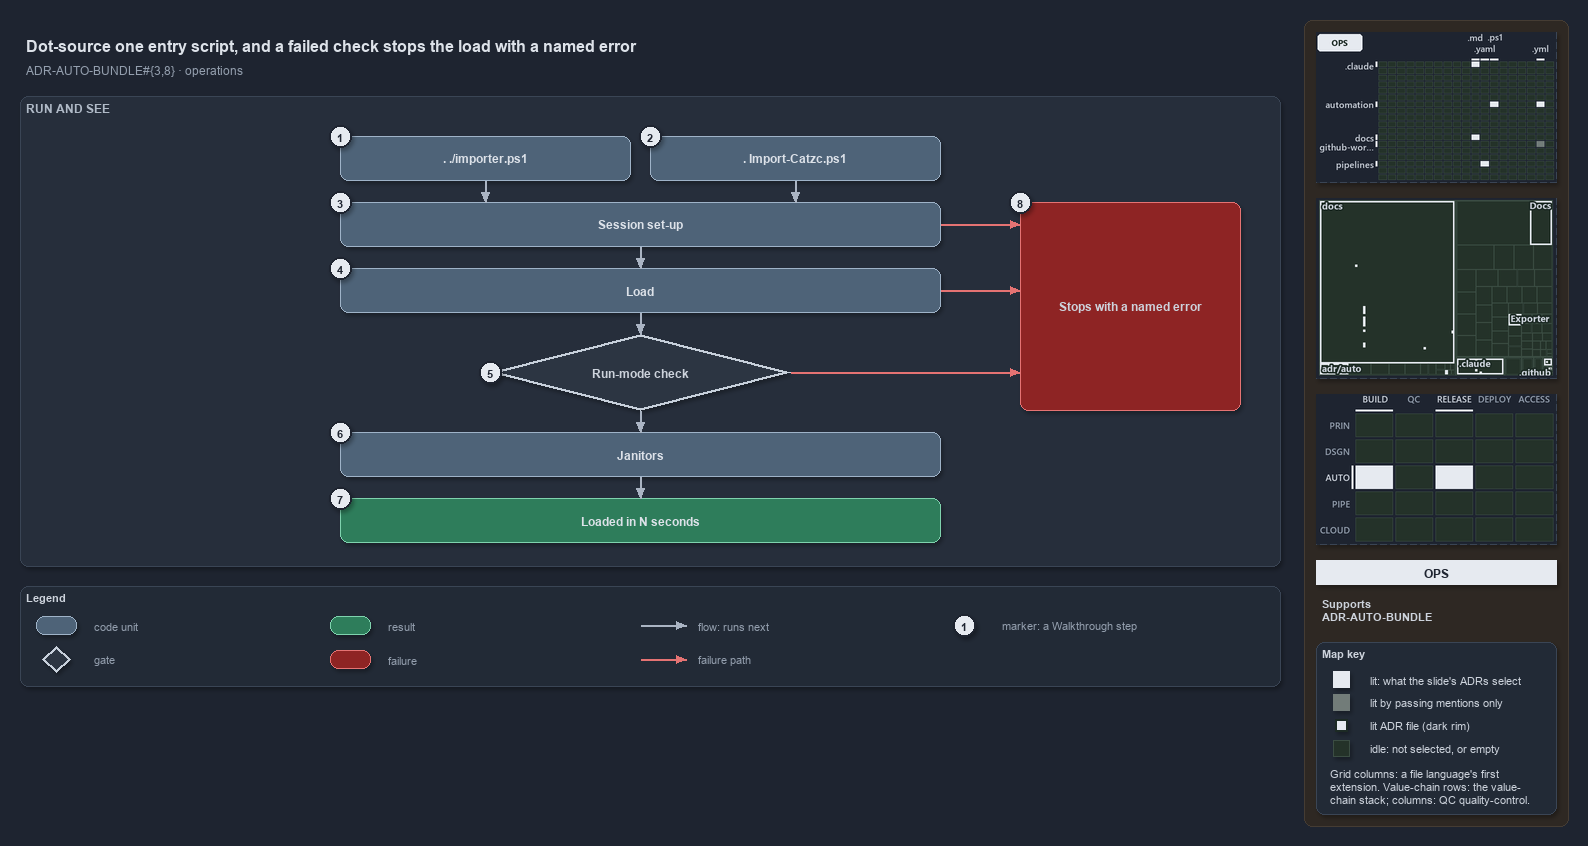

The diagram above was exported from draw.io. Its source (the exported page's mxGraphModel, read from the mxfile embedded in the PNG):
<mxGraphModel dx="1024" dy="768" grid="0" gridSize="10" guides="1" tooltips="1" connect="1" arrows="1" fold="1" page="1" pageScale="1" pageWidth="1572" pageHeight="690" background="#1E2430" math="0" shadow="1">
  <root>
    <mxCell id="0" />
    <mxCell id="1" parent="0" />
    <mxCell id="sidebar-bg" value="" style="rounded=1;arcSize=2;html=1;fillColor=#2E2823;strokeColor=#453C33;shadow=0;" vertex="1" parent="1">
      <mxGeometry x="1304" y="4" width="264" height="806" as="geometry" />
    </mxCell>
    <mxCell id="title" value="Dot-source one entry script, and a failed check stops the load with a named error" style="text;html=1;align=left;verticalAlign=middle;fontSize=16;fontStyle=1;fontColor=#DDE2E9;" vertex="1" parent="1">
      <mxGeometry x="20" y="14" width="1260" height="30" as="geometry" />
    </mxCell>
    <mxCell id="subtitle" value="ADR-AUTO-BUNDLE#{3,8} &amp;#183; operations" style="text;html=1;align=left;verticalAlign=middle;fontSize=12;fontColor=#949FAE;" vertex="1" parent="1">
      <mxGeometry x="20" y="44" width="1240" height="20" as="geometry" />
    </mxCell>
    <mxCell id="band-run" value="RUN AND SEE" style="rounded=1;html=1;arcSize=3;fillColor=#262E3B;strokeColor=#3A4555;verticalAlign=top;align=left;spacingLeft=8;fontStyle=1;fontSize=12;fontColor=#B0BAC7;" vertex="1" parent="1">
      <mxGeometry x="20" y="80" width="1260" height="470" as="geometry" />
    </mxCell>
    <mxCell id="g-src" value="&lt;b&gt;. ./importer.ps1&lt;/b&gt;" style="rounded=1;whiteSpace=wrap;html=1;arcSize=20;fillColor=#4E6378;strokeColor=#9FB3C8;fontColor=#DDE2E9;fontSize=12;" vertex="1" parent="1">
      <mxGeometry x="340" y="120" width="290" height="44" as="geometry" />
    </mxCell>
    <mxCell id="g-bld" value="&lt;b&gt;. Import-Catzc.ps1&lt;/b&gt;" style="rounded=1;whiteSpace=wrap;html=1;arcSize=20;fillColor=#4E6378;strokeColor=#9FB3C8;fontColor=#DDE2E9;fontSize=12;" vertex="1" parent="1">
      <mxGeometry x="650" y="120" width="290" height="44" as="geometry" />
    </mxCell>
    <mxCell id="g-setup" value="&lt;b&gt;Session set-up&lt;/b&gt;" style="rounded=1;whiteSpace=wrap;html=1;arcSize=20;fillColor=#4E6378;strokeColor=#9FB3C8;fontColor=#DDE2E9;fontSize=12;" vertex="1" parent="1">
      <mxGeometry x="340" y="186" width="600" height="44" as="geometry" />
    </mxCell>
    <mxCell id="g-load" value="&lt;b&gt;Load&lt;/b&gt;" style="rounded=1;whiteSpace=wrap;html=1;arcSize=20;fillColor=#4E6378;strokeColor=#9FB3C8;fontColor=#DDE2E9;fontSize=12;" vertex="1" parent="1">
      <mxGeometry x="340" y="252" width="600" height="44" as="geometry" />
    </mxCell>
    <mxCell id="g-check" value="&lt;b&gt;Run-mode check&lt;/b&gt;" style="rhombus;whiteSpace=wrap;html=1;fillColor=#2C3542;strokeColor=#C7D0DB;strokeWidth=3;fontSize=12;fontColor=#CDD3DC;" vertex="1" parent="1">
      <mxGeometry x="490" y="318" width="300" height="76" as="geometry" />
    </mxCell>
    <mxCell id="g-janitors" value="&lt;b&gt;Janitors&lt;/b&gt;" style="rounded=1;whiteSpace=wrap;html=1;arcSize=20;fillColor=#4E6378;strokeColor=#9FB3C8;fontColor=#DDE2E9;fontSize=12;" vertex="1" parent="1">
      <mxGeometry x="340" y="416" width="600" height="44" as="geometry" />
    </mxCell>
    <mxCell id="g-loaded" value="&lt;b&gt;Loaded in N seconds&lt;/b&gt;" style="rounded=1;whiteSpace=wrap;html=1;arcSize=20;fillColor=#2E7D5B;strokeColor=#7FD3AE;fontColor=#DDE2E9;fontSize=12;" vertex="1" parent="1">
      <mxGeometry x="340" y="482" width="600" height="44" as="geometry" />
    </mxCell>
    <mxCell id="g-stop" value="&lt;b&gt;Stops with a named error&lt;/b&gt;" style="rounded=1;whiteSpace=wrap;html=1;arcSize=20;fillColor=#8E2424;strokeColor=#E57373;fontSize=12;" vertex="1" parent="1">
      <mxGeometry x="1020" y="186" width="220" height="208" as="geometry" />
    </mxCell>
    <mxCell id="p-edge-src-setup-a" value="" style="text;html=1;strokeColor=none;fillColor=none;" vertex="1" parent="1">
      <mxGeometry x="485" y="164" width="1" height="1" as="geometry" />
    </mxCell>
    <mxCell id="p-edge-src-setup-b" value="" style="text;html=1;strokeColor=none;fillColor=none;" vertex="1" parent="1">
      <mxGeometry x="485" y="186" width="1" height="1" as="geometry" />
    </mxCell>
    <mxCell id="edge-src-setup" value="" style="edgeStyle=orthogonalEdgeStyle;rounded=1;html=1;endArrow=block;strokeColor=#AAB4C3;fontColor=#CDD3DC;shadow=0;" edge="1" parent="1" source="p-edge-src-setup-a" target="p-edge-src-setup-b">
      <mxGeometry relative="1" as="geometry" />
    </mxCell>
    <mxCell id="p-edge-bld-setup-a" value="" style="text;html=1;strokeColor=none;fillColor=none;" vertex="1" parent="1">
      <mxGeometry x="795" y="164" width="1" height="1" as="geometry" />
    </mxCell>
    <mxCell id="p-edge-bld-setup-b" value="" style="text;html=1;strokeColor=none;fillColor=none;" vertex="1" parent="1">
      <mxGeometry x="795" y="186" width="1" height="1" as="geometry" />
    </mxCell>
    <mxCell id="edge-bld-setup" value="" style="edgeStyle=orthogonalEdgeStyle;rounded=1;html=1;endArrow=block;strokeColor=#AAB4C3;fontColor=#CDD3DC;shadow=0;" edge="1" parent="1" source="p-edge-bld-setup-a" target="p-edge-bld-setup-b">
      <mxGeometry relative="1" as="geometry" />
    </mxCell>
    <mxCell id="p-edge-next-1-a" value="" style="text;html=1;strokeColor=none;fillColor=none;" vertex="1" parent="1">
      <mxGeometry x="640" y="230" width="1" height="1" as="geometry" />
    </mxCell>
    <mxCell id="p-edge-next-1-b" value="" style="text;html=1;strokeColor=none;fillColor=none;" vertex="1" parent="1">
      <mxGeometry x="640" y="252" width="1" height="1" as="geometry" />
    </mxCell>
    <mxCell id="edge-next-1" value="" style="edgeStyle=orthogonalEdgeStyle;rounded=1;html=1;endArrow=block;strokeColor=#AAB4C3;fontColor=#CDD3DC;shadow=0;" edge="1" parent="1" source="p-edge-next-1-a" target="p-edge-next-1-b">
      <mxGeometry relative="1" as="geometry" />
    </mxCell>
    <mxCell id="p-edge-next-2-a" value="" style="text;html=1;strokeColor=none;fillColor=none;" vertex="1" parent="1">
      <mxGeometry x="640" y="296" width="1" height="1" as="geometry" />
    </mxCell>
    <mxCell id="p-edge-next-2-b" value="" style="text;html=1;strokeColor=none;fillColor=none;" vertex="1" parent="1">
      <mxGeometry x="640" y="318" width="1" height="1" as="geometry" />
    </mxCell>
    <mxCell id="edge-next-2" value="" style="edgeStyle=orthogonalEdgeStyle;rounded=1;html=1;endArrow=block;strokeColor=#AAB4C3;fontColor=#CDD3DC;shadow=0;" edge="1" parent="1" source="p-edge-next-2-a" target="p-edge-next-2-b">
      <mxGeometry relative="1" as="geometry" />
    </mxCell>
    <mxCell id="p-edge-next-3-a" value="" style="text;html=1;strokeColor=none;fillColor=none;" vertex="1" parent="1">
      <mxGeometry x="640" y="394" width="1" height="1" as="geometry" />
    </mxCell>
    <mxCell id="p-edge-next-3-b" value="" style="text;html=1;strokeColor=none;fillColor=none;" vertex="1" parent="1">
      <mxGeometry x="640" y="416" width="1" height="1" as="geometry" />
    </mxCell>
    <mxCell id="edge-next-3" value="" style="edgeStyle=orthogonalEdgeStyle;rounded=1;html=1;endArrow=block;strokeColor=#AAB4C3;fontColor=#CDD3DC;shadow=0;" edge="1" parent="1" source="p-edge-next-3-a" target="p-edge-next-3-b">
      <mxGeometry relative="1" as="geometry" />
    </mxCell>
    <mxCell id="p-edge-next-4-a" value="" style="text;html=1;strokeColor=none;fillColor=none;" vertex="1" parent="1">
      <mxGeometry x="640" y="460" width="1" height="1" as="geometry" />
    </mxCell>
    <mxCell id="p-edge-next-4-b" value="" style="text;html=1;strokeColor=none;fillColor=none;" vertex="1" parent="1">
      <mxGeometry x="640" y="482" width="1" height="1" as="geometry" />
    </mxCell>
    <mxCell id="edge-next-4" value="" style="edgeStyle=orthogonalEdgeStyle;rounded=1;html=1;endArrow=block;strokeColor=#AAB4C3;fontColor=#CDD3DC;shadow=0;" edge="1" parent="1" source="p-edge-next-4-a" target="p-edge-next-4-b">
      <mxGeometry relative="1" as="geometry" />
    </mxCell>
    <mxCell id="p-fail-setup-a" value="" style="text;html=1;strokeColor=none;fillColor=none;" vertex="1" parent="1">
      <mxGeometry x="940" y="208" width="1" height="1" as="geometry" />
    </mxCell>
    <mxCell id="p-fail-setup-b" value="" style="text;html=1;strokeColor=none;fillColor=none;" vertex="1" parent="1">
      <mxGeometry x="1020" y="208" width="1" height="1" as="geometry" />
    </mxCell>
    <mxCell id="fail-setup" value="" style="edgeStyle=orthogonalEdgeStyle;rounded=1;html=1;endArrow=block;strokeColor=#E57373;fontColor=#CDD3DC;shadow=0;" edge="1" parent="1" source="p-fail-setup-a" target="p-fail-setup-b">
      <mxGeometry relative="1" as="geometry" />
    </mxCell>
    <mxCell id="p-fail-load-a" value="" style="text;html=1;strokeColor=none;fillColor=none;" vertex="1" parent="1">
      <mxGeometry x="940" y="274" width="1" height="1" as="geometry" />
    </mxCell>
    <mxCell id="p-fail-load-b" value="" style="text;html=1;strokeColor=none;fillColor=none;" vertex="1" parent="1">
      <mxGeometry x="1020" y="274" width="1" height="1" as="geometry" />
    </mxCell>
    <mxCell id="fail-load" value="" style="edgeStyle=orthogonalEdgeStyle;rounded=1;html=1;endArrow=block;strokeColor=#E57373;fontColor=#CDD3DC;shadow=0;" edge="1" parent="1" source="p-fail-load-a" target="p-fail-load-b">
      <mxGeometry relative="1" as="geometry" />
    </mxCell>
    <mxCell id="p-fail-check-a" value="" style="text;html=1;strokeColor=none;fillColor=none;" vertex="1" parent="1">
      <mxGeometry x="790" y="356" width="1" height="1" as="geometry" />
    </mxCell>
    <mxCell id="p-fail-check-b" value="" style="text;html=1;strokeColor=none;fillColor=none;" vertex="1" parent="1">
      <mxGeometry x="1020" y="356" width="1" height="1" as="geometry" />
    </mxCell>
    <mxCell id="fail-check" value="" style="edgeStyle=orthogonalEdgeStyle;rounded=1;html=1;endArrow=block;strokeColor=#E57373;fontColor=#CDD3DC;shadow=0;" edge="1" parent="1" source="p-fail-check-a" target="p-fail-check-b">
      <mxGeometry relative="1" as="geometry" />
    </mxCell>
    <mxCell id="mark-1" value="1" style="ellipse;html=1;fillColor=#E6EAF0;strokeColor=#1E2430;strokeWidth=2;fontColor=#1E2430;fontStyle=1;fontSize=11;" vertex="1" parent="1">
      <mxGeometry x="329" y="109" width="22" height="22" as="geometry" />
    </mxCell>
    <mxCell id="mark-2" value="2" style="ellipse;html=1;fillColor=#E6EAF0;strokeColor=#1E2430;strokeWidth=2;fontColor=#1E2430;fontStyle=1;fontSize=11;" vertex="1" parent="1">
      <mxGeometry x="639" y="109" width="22" height="22" as="geometry" />
    </mxCell>
    <mxCell id="mark-3" value="3" style="ellipse;html=1;fillColor=#E6EAF0;strokeColor=#1E2430;strokeWidth=2;fontColor=#1E2430;fontStyle=1;fontSize=11;" vertex="1" parent="1">
      <mxGeometry x="329" y="175" width="22" height="22" as="geometry" />
    </mxCell>
    <mxCell id="mark-4" value="4" style="ellipse;html=1;fillColor=#E6EAF0;strokeColor=#1E2430;strokeWidth=2;fontColor=#1E2430;fontStyle=1;fontSize=11;" vertex="1" parent="1">
      <mxGeometry x="329" y="241" width="22" height="22" as="geometry" />
    </mxCell>
    <mxCell id="mark-5" value="5" style="ellipse;html=1;fillColor=#E6EAF0;strokeColor=#1E2430;strokeWidth=2;fontColor=#1E2430;fontStyle=1;fontSize=11;" vertex="1" parent="1">
      <mxGeometry x="479" y="345" width="22" height="22" as="geometry" />
    </mxCell>
    <mxCell id="mark-6" value="6" style="ellipse;html=1;fillColor=#E6EAF0;strokeColor=#1E2430;strokeWidth=2;fontColor=#1E2430;fontStyle=1;fontSize=11;" vertex="1" parent="1">
      <mxGeometry x="329" y="405" width="22" height="22" as="geometry" />
    </mxCell>
    <mxCell id="mark-7" value="7" style="ellipse;html=1;fillColor=#E6EAF0;strokeColor=#1E2430;strokeWidth=2;fontColor=#1E2430;fontStyle=1;fontSize=11;" vertex="1" parent="1">
      <mxGeometry x="329" y="471" width="22" height="22" as="geometry" />
    </mxCell>
    <mxCell id="mark-8" value="8" style="ellipse;html=1;fillColor=#E6EAF0;strokeColor=#1E2430;strokeWidth=2;fontColor=#1E2430;fontStyle=1;fontSize=11;" vertex="1" parent="1">
      <mxGeometry x="1009" y="175" width="22" height="22" as="geometry" />
    </mxCell>
    <mxCell id="legend" value="&lt;b&gt;Legend&lt;/b&gt;" style="rounded=1;whiteSpace=wrap;html=1;arcSize=6;fillColor=#222A36;strokeColor=#3A4555;align=left;verticalAlign=top;spacing=8;fontSize=11;fontColor=#CDD3DC;" vertex="1" parent="1">
      <mxGeometry x="20" y="570" width="1260" height="100" as="geometry" />
    </mxCell>
    <mxCell id="legend-0" value="" style="rounded=1;whiteSpace=wrap;html=1;arcSize=20;fillColor=#4E6378;strokeColor=#9FB3C8;fontColor=#DDE2E9;fontSize=12;" vertex="1" parent="1">
      <mxGeometry x="36" y="600" width="40" height="18" as="geometry" />
    </mxCell>
    <mxCell id="legend-0-text" value="code unit" style="text;html=1;align=left;verticalAlign=middle;fontSize=11;fontColor=#949FAE;" vertex="1" parent="1">
      <mxGeometry x="88" y="599" width="240" height="20" as="geometry" />
    </mxCell>
    <mxCell id="legend-1" value="" style="rhombus;whiteSpace=wrap;html=1;fillColor=#2C3542;strokeColor=#C7D0DB;strokeWidth=3;fontSize=12;fontColor=#CDD3DC;" vertex="1" parent="1">
      <mxGeometry x="42" y="630" width="28" height="26" as="geometry" />
    </mxCell>
    <mxCell id="legend-1-text" value="gate" style="text;html=1;align=left;verticalAlign=middle;fontSize=11;fontColor=#949FAE;" vertex="1" parent="1">
      <mxGeometry x="88" y="633" width="240" height="20" as="geometry" />
    </mxCell>
    <mxCell id="legend-2" value="" style="rounded=1;whiteSpace=wrap;html=1;arcSize=20;fillColor=#2E7D5B;strokeColor=#7FD3AE;fontColor=#DDE2E9;fontSize=12;" vertex="1" parent="1">
      <mxGeometry x="330" y="600" width="40" height="18" as="geometry" />
    </mxCell>
    <mxCell id="legend-2-text" value="result" style="text;html=1;align=left;verticalAlign=middle;fontSize=11;fontColor=#949FAE;" vertex="1" parent="1">
      <mxGeometry x="382" y="599" width="240" height="20" as="geometry" />
    </mxCell>
    <mxCell id="legend-3" value="" style="rounded=1;whiteSpace=wrap;html=1;arcSize=20;fillColor=#8E2424;strokeColor=#E57373;fontSize=12;" vertex="1" parent="1">
      <mxGeometry x="330" y="634" width="40" height="18" as="geometry" />
    </mxCell>
    <mxCell id="legend-3-text" value="failure" style="text;html=1;align=left;verticalAlign=middle;fontSize=11;fontColor=#949FAE;" vertex="1" parent="1">
      <mxGeometry x="382" y="633" width="240" height="20" as="geometry" />
    </mxCell>
    <mxCell id="p-legend-4-a" value="" style="text;html=1;strokeColor=none;fillColor=none;" vertex="1" parent="1">
      <mxGeometry x="640" y="609" width="1" height="1" as="geometry" />
    </mxCell>
    <mxCell id="p-legend-4-b" value="" style="text;html=1;strokeColor=none;fillColor=none;" vertex="1" parent="1">
      <mxGeometry x="686" y="609" width="1" height="1" as="geometry" />
    </mxCell>
    <mxCell id="legend-4" value="" style="edgeStyle=orthogonalEdgeStyle;rounded=1;html=1;endArrow=block;strokeColor=#AAB4C3;fontColor=#CDD3DC;shadow=0;" edge="1" parent="1" source="p-legend-4-a" target="p-legend-4-b">
      <mxGeometry relative="1" as="geometry" />
    </mxCell>
    <mxCell id="legend-4-text" value="flow: runs next" style="text;html=1;align=left;verticalAlign=middle;fontSize=11;fontColor=#949FAE;" vertex="1" parent="1">
      <mxGeometry x="692" y="599" width="240" height="20" as="geometry" />
    </mxCell>
    <mxCell id="p-legend-5-a" value="" style="text;html=1;strokeColor=none;fillColor=none;" vertex="1" parent="1">
      <mxGeometry x="640" y="643" width="1" height="1" as="geometry" />
    </mxCell>
    <mxCell id="p-legend-5-b" value="" style="text;html=1;strokeColor=none;fillColor=none;" vertex="1" parent="1">
      <mxGeometry x="686" y="643" width="1" height="1" as="geometry" />
    </mxCell>
    <mxCell id="legend-5" value="" style="edgeStyle=orthogonalEdgeStyle;rounded=1;html=1;endArrow=block;strokeColor=#E57373;fontColor=#CDD3DC;shadow=0;" edge="1" parent="1" source="p-legend-5-a" target="p-legend-5-b">
      <mxGeometry relative="1" as="geometry" />
    </mxCell>
    <mxCell id="legend-5-text" value="failure path" style="text;html=1;align=left;verticalAlign=middle;fontSize=11;fontColor=#949FAE;" vertex="1" parent="1">
      <mxGeometry x="692" y="633" width="240" height="20" as="geometry" />
    </mxCell>
    <mxCell id="legend-6" value="1" style="ellipse;html=1;fillColor=#E6EAF0;strokeColor=#1E2430;strokeWidth=2;fontColor=#1E2430;fontStyle=1;fontSize=11;" vertex="1" parent="1">
      <mxGeometry x="953" y="598" width="22" height="22" as="geometry" />
    </mxCell>
    <mxCell id="legend-6-text" value="marker: a Walkthrough step" style="text;html=1;align=left;verticalAlign=middle;fontSize=11;fontColor=#949FAE;" vertex="1" parent="1">
      <mxGeometry x="996" y="599" width="240" height="20" as="geometry" />
    </mxCell>
    <mxCell id="minimap-grid" value="" style="shape=image;html=1;imageAspect=0;aspect=fixed;verticalLabelPosition=bottom;strokeColor=#3A4555;dashed=1;fillColor=#222A36;image=data:image/png,(base64 omitted: 13756 chars);" vertex="1" parent="1">
      <mxGeometry x="1316" y="16" width="240" height="150" as="geometry" />
    </mxCell>
    <mxCell id="minimap-tree" value="" style="shape=image;html=1;imageAspect=0;aspect=fixed;verticalLabelPosition=bottom;strokeColor=#3A4555;dashed=1;fillColor=#222A36;image=data:image/png,(base64 omitted: 14244 chars);" vertex="1" parent="1">
      <mxGeometry x="1316" y="182" width="240" height="180" as="geometry" />
    </mxCell>
    <mxCell id="minimap-chain" value="" style="shape=image;html=1;imageAspect=0;aspect=fixed;verticalLabelPosition=bottom;strokeColor=#3A4555;dashed=1;fillColor=#222A36;image=data:image/png,(base64 omitted: 13200 chars);" vertex="1" parent="1">
      <mxGeometry x="1316" y="378" width="240" height="150" as="geometry" />
    </mxCell>
    <mxCell id="lens-badge" value="OPS" style="rounded=0;whiteSpace=wrap;html=1;align=center;verticalAlign=middle;fontSize=12;fontStyle=1;fontColor=#1E2430;fillColor=#E6EAF0;strokeColor=none;" vertex="1" parent="1">
      <mxGeometry x="1316" y="544" width="240" height="24" as="geometry" />
    </mxCell>
    <mxCell id="supports" value="&lt;b&gt;Supports&lt;/b&gt;&lt;br&gt;ADR-AUTO-BUNDLE" style="text;html=1;whiteSpace=wrap;align=left;verticalAlign=top;fontSize=11;fontColor=#CDD3DC;" vertex="1" parent="1">
      <mxGeometry x="1316" y="576" width="240" height="38" as="geometry" />
    </mxCell>
    <mxCell id="mapkey" value="&lt;b&gt;Map key&lt;/b&gt;" style="rounded=1;arcSize=6;whiteSpace=wrap;html=1;align=left;verticalAlign=top;fontSize=11;fontColor=#CDD3DC;fillColor=#222A36;strokeColor=#3A4555;spacingLeft=8;spacingTop=2;" vertex="1" parent="1">
      <mxGeometry x="1316" y="626" width="240" height="172" as="geometry" />
    </mxCell>
    <mxCell id="mapkey-lit" value="" style="rounded=0;html=1;fillColor=#E6EAF0;strokeColor=#E6EAF0;" vertex="1" parent="1">
      <mxGeometry x="1333.0" y="655.0" width="16" height="16" as="geometry" />
    </mxCell>
    <mxCell id="mapkey-lit-text" value="lit: what the slide's ADRs select" style="text;html=1;align=left;verticalAlign=middle;fontSize=11;fontColor=#CDD3DC;" vertex="1" parent="1">
      <mxGeometry x="1364" y="653" width="184" height="20" as="geometry" />
    </mxCell>
    <mxCell id="mapkey-touched" value="" style="rounded=0;html=1;fillColor=#727C79;strokeColor=#727C79;" vertex="1" parent="1">
      <mxGeometry x="1333.0" y="678.0" width="16" height="16" as="geometry" />
    </mxCell>
    <mxCell id="mapkey-touched-text" value="lit by passing mentions only" style="text;html=1;align=left;verticalAlign=middle;fontSize=11;fontColor=#CDD3DC;" vertex="1" parent="1">
      <mxGeometry x="1364" y="676" width="184" height="20" as="geometry" />
    </mxCell>
    <mxCell id="mapkey-adr" value="" style="rounded=0;html=1;fillColor=#E6EAF0;strokeColor=#1C2A24;strokeWidth=2;" vertex="1" parent="1">
      <mxGeometry x="1335.0" y="703.0" width="12" height="12" as="geometry" />
    </mxCell>
    <mxCell id="mapkey-adr-text" value="lit ADR file (dark rim)" style="text;html=1;align=left;verticalAlign=middle;fontSize=11;fontColor=#CDD3DC;" vertex="1" parent="1">
      <mxGeometry x="1364" y="699" width="184" height="20" as="geometry" />
    </mxCell>
    <mxCell id="mapkey-idle" value="" style="rounded=0;html=1;fillColor=#243229;strokeColor=#3B4D43;" vertex="1" parent="1">
      <mxGeometry x="1333.0" y="724.0" width="16" height="16" as="geometry" />
    </mxCell>
    <mxCell id="mapkey-idle-text" value="idle: not selected, or empty" style="text;html=1;align=left;verticalAlign=middle;fontSize=11;fontColor=#CDD3DC;" vertex="1" parent="1">
      <mxGeometry x="1364" y="722" width="184" height="20" as="geometry" />
    </mxCell>
    <mxCell id="mapkey-codes" value="Grid columns: a file language's first&lt;br&gt;extension. Value-chain rows: the value-&lt;br&gt;chain stack; columns: QC quality-control." style="text;html=1;align=left;verticalAlign=top;whiteSpace=wrap;fontSize=11;fontColor=#CDD3DC;" vertex="1" parent="1">
      <mxGeometry x="1324" y="746" width="224" height="46" as="geometry" />
    </mxCell>
  </root>
</mxGraphModel>